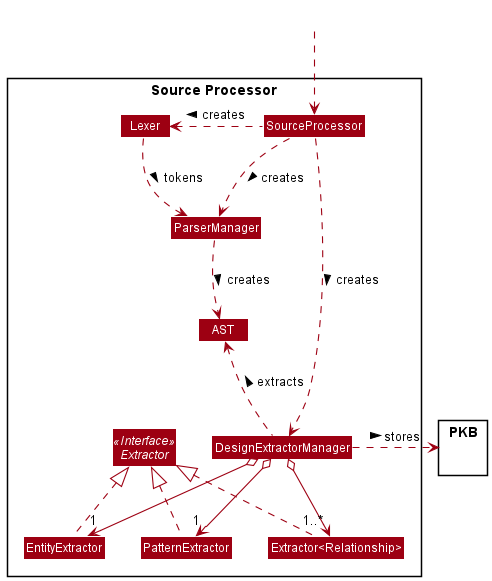

The diagram above was rendered by PlantUML. Its source (embedded in the PNG):
@startuml
!include style.puml
skinparam arrowThickness 1.1
skinparam arrowColor SP_COLOR
skinparam classBackgroundColor SP_COLOR

Package "Source Processor" <<Rectangle>>{
Interface Extractor <<Interface>>

Class SourceProcessor
Class Lexer
Class ParserManager
Class EntityExtractor
Class PatternExtractor
Class "Extractor<Relationship>"
Class DesignExtractorManager
Class AST
}

Package PKB {
}

Class HiddenOutside #FFFFFF
HiddenOutside ..> SourceProcessor

DesignExtractorManager o--> "1" EntityExtractor
DesignExtractorManager o--> "1" PatternExtractor
DesignExtractorManager o--> "1..*" "Extractor<Relationship>"

EntityExtractor .up.|> Extractor
PatternExtractor .up.|> Extractor
"Extractor<Relationship>" .up.|> Extractor

SourceProcessor .left.> Lexer: creates >
SourceProcessor ..> ParserManager: creates >
Lexer ..> ParserManager: tokens >
SourceProcessor ..> DesignExtractorManager: creates >
ParserManager ..> AST: creates >
DesignExtractorManager .up.> AST: extracts >

DesignExtractorManager .right.> PKB: stores >
@enduml